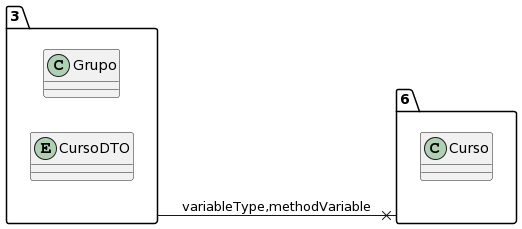

The diagram above was rendered by PlantUML. Its source (embedded in the PNG):
@startuml
allow_mixing
left to right direction
package "3"{
class Grupo
entity CursoDTO

}
package "6"{
class Curso

}
"3" --x "6":variableType,methodVariable
@enduml